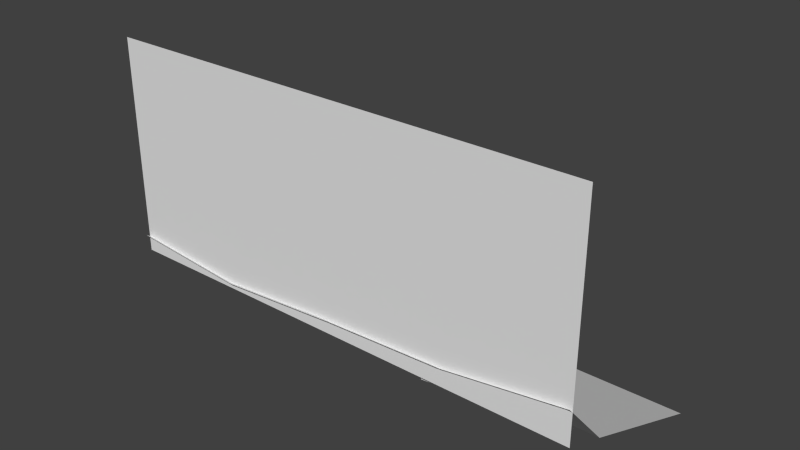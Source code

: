 # Source: BG5.blend  (saved by Blender 2.63.0; exported with 4.5.12 LTS)
import bpy
from mathutils import Matrix  # noqa: F401  (used for matrix-valued properties, if any)

bpy.ops.wm.read_factory_settings(use_empty=True)
scene = bpy.context.scene
scene.name = 'Scene'

# ---- collections
col_collection_1 = bpy.data.collections.new('Collection 1'); scene.collection.children.link(col_collection_1)

# ---- world
world_world = bpy.data.worlds.new('World'); scene.world = world_world
world_world.color = (0.05088, 0.05088, 0.05088)
world_world.use_sun_shadow = False
world_world.sun_shadow_jitter_overblur = 0.0
world_world.cycles.sampling_method = 'MANUAL'
world_world.cycles.sample_map_resolution = 256

# ---- meshes
me_plane_014 = bpy.data.meshes.new('Plane.014')
me_plane_014.from_pydata([(0.9171, -1.514, -3.292e-07), (-1.0, -1.0, 0.0), (1.397, 0.7918, 0.0517), (-0.9713, 1.498, 1.729)], [], [(2, 3, 1, 0)])
_uv = me_plane_014.uv_layers.new(name='UVMap')
_uv.uv.foreach_set('vector', [0.09187, 0.9194, 0.1331, 0.9194, 0.1331, 0.9606, 0.09339, 0.9598])
me_plane_014.use_remesh_preserve_volume = False
me_plane_014.use_remesh_preserve_attributes = False
me_plane_014.use_mirror_vertex_groups = False
me_plane_014.update()
me_cone = bpy.data.meshes.new('Cone')
me_cone.from_pydata([(-1.702, -2.095, -1.0), (-1.347, -1.159, -1.0), (-2.092, -1.999, 1.0), (-2.837, -2.84, -1.0), (-2.446, -2.936, -1.0), (-2.747, -2.2, -0.6049), (-2.121, -2.028, -0.6049), (-2.93, -2.687, 1.395), (-3.739, -3.346, -0.6049), (-3.557, -2.86, -0.6049), (-3.579, -3.556, -0.8892), (-2.986, -3.29, -0.8892), (-3.787, -3.971, 1.111), (-4.588, -4.653, -0.8892), (-4.38, -4.238, -0.8892)], [], [(3, 2, 4), (0, 2, 1), (4, 2, 0), (8, 7, 9), (5, 7, 6), (9, 7, 5), (13, 12, 14), (10, 12, 11), (14, 12, 10)])
_uv = me_cone.uv_layers.new(name='UVMap')
_uv.uv.foreach_set('vector', [0.1379, 0.9623, 0.07853, 0.9754, 0.1262, 0.9377, 0.105, 0.9207, 0.07853, 0.9754, 0.07853, 0.9146, 0.1262, 0.9377, 0.07853, 0.9754, 0.105, 0.9207, 0.1379, 0.9623, 0.07853, 0.9754, 0.1262, 0.9377, 0.105, 0.9207, 0.07853, 0.9754, 0.07853, 0.9146, 0.1262, 0.9377, 0.07853, 0.9754, 0.105, 0.9207, 0.1379, 0.9623, 0.07853, 0.9754, 0.1262, 0.9377, 0.105, 0.9207, 0.07853, 0.9754, 0.07853, 0.9146, 0.1262, 0.9377, 0.07853, 0.9754, 0.105, 0.9207])
me_cone.use_remesh_preserve_volume = False
me_cone.use_remesh_preserve_attributes = False
me_cone.use_mirror_vertex_groups = False
me_cone.update()
me_plane_013 = bpy.data.meshes.new('Plane.013')
me_plane_013.from_pydata([(13.45, -1.012, 0.6444), (11.45, -1.012, 0.6444), (6.82, 1.032, 0.1607), (4.82, 1.032, 0.1607), (2.297, 0.01421, 0.1549), (4.297, 0.01421, 0.1549)], [], [(5, 4, 1, 0), (2, 3, 4, 5)])
_uv = me_plane_013.uv_layers.new(name='UVMap')
_uv.uv.foreach_set('vector', [0.1217, 0.94, 0.08826, 0.94, 0.08826, 0.9233, 0.1217, 0.9233, 0.1217, 0.9567, 0.08826, 0.9567, 0.08826, 0.94, 0.1217, 0.94])
me_plane_013.use_remesh_preserve_volume = False
me_plane_013.use_remesh_preserve_attributes = False
me_plane_013.use_mirror_vertex_groups = False
me_plane_013.update()
me_plane_012 = bpy.data.meshes.new('Plane.012')
me_plane_012.from_pydata([(-6.569, -0.9044, 1.024), (-8.569, -0.9044, 1.024), (6.754, 1.029, 0.06176), (4.754, 1.029, 0.06176), (2.297, 0.01421, 0.1549), (4.297, 0.01421, 0.1549)], [], [(5, 4, 1, 0), (2, 3, 4, 5)])
_uv = me_plane_012.uv_layers.new(name='UVMap')
_uv.uv.foreach_set('vector', [0.1217, 0.94, 0.08826, 0.94, 0.08826, 0.9233, 0.1217, 0.9233, 0.1217, 0.9567, 0.08826, 0.9567, 0.08826, 0.94, 0.1217, 0.94])
me_plane_012.use_remesh_preserve_volume = False
me_plane_012.use_remesh_preserve_attributes = False
me_plane_012.use_mirror_vertex_groups = False
me_plane_012.update()
me_plane_011 = bpy.data.meshes.new('Plane.011')
me_plane_011.from_pydata([(9.595, -1.006, 0.2456), (7.595, -1.006, 0.2456), (2.1, 1.079, 0.1182), (0.09977, 1.079, 0.1182), (-6.121, 0.007884, 0.004002), (-4.121, 0.007884, 0.004002)], [], [(5, 4, 1, 0), (2, 3, 4, 5)])
_uv = me_plane_011.uv_layers.new(name='UVMap')
_uv.uv.foreach_set('vector', [0.1217, 0.94, 0.08826, 0.94, 0.08826, 0.9233, 0.1217, 0.9233, 0.1217, 0.9567, 0.08826, 0.9567, 0.08826, 0.94, 0.1217, 0.94])
me_plane_011.use_remesh_preserve_volume = False
me_plane_011.use_remesh_preserve_attributes = False
me_plane_011.use_mirror_vertex_groups = False
me_plane_011.update()
me_plane_010 = bpy.data.meshes.new('Plane.010')
me_plane_010.from_pydata([(-0.6834, -1.095, 0.001739), (-2.683, -1.095, 0.001739), (1.0, 1.0, 0.0), (-1.0, 1.0, 0.0)], [], [(2, 3, 1, 0)])
_uv = me_plane_010.uv_layers.new(name='UVMap')
_uv.uv.foreach_set('vector', [0.1217, 0.9567, 0.08826, 0.9567, 0.08826, 0.9233, 0.1217, 0.9233])
me_plane_010.use_remesh_preserve_volume = False
me_plane_010.use_remesh_preserve_attributes = False
me_plane_010.use_mirror_vertex_groups = False
me_plane_010.update()
me_plane_009 = bpy.data.meshes.new('Plane.009')
me_plane_009.from_pydata([(4.068, -1.006, 0.3431), (2.068, -1.006, 0.3431), (3.255, 0.9948, -0.001741), (1.255, 0.9948, -0.001741), (-3.412, 0.005614, 0.001862), (-1.412, 0.005614, 0.001862)], [], [(5, 4, 1, 0), (2, 3, 4, 5)])
_uv = me_plane_009.uv_layers.new(name='UVMap')
_uv.uv.foreach_set('vector', [0.1217, 0.94, 0.08826, 0.94, 0.08826, 0.9233, 0.1217, 0.9233, 0.1217, 0.9567, 0.08826, 0.9567, 0.08826, 0.94, 0.1217, 0.94])
me_plane_009.use_remesh_preserve_volume = False
me_plane_009.use_remesh_preserve_attributes = False
me_plane_009.use_mirror_vertex_groups = False
me_plane_009.update()
me_plane_008 = bpy.data.meshes.new('Plane.008')
me_plane_008.from_pydata([(0.9556, -0.8886, -0.00668), (-0.9576, -0.821, 0.006684), (1.0, 1.0, 0.0), (-1.203, 0.8947, -0.0312), (0.00507, -1.157, 0.0006072), (-0.1015, 0.9473, -0.0156), (-1.101, -0.05266, -0.0156), (1.0, 0.0, 0.0), (-0.05073, -0.02633, -0.0078), (0.5051, -1.158, 0.0006111), (1.0, -0.5, 0.0), (-0.5, -1.0, 0.0), (-1.051, -0.5263, -0.0078)], [], [(11, 12, 1), (7, 8, 4, 9, 0, 10), (2, 5, 8, 7), (5, 3, 6, 8), (8, 6, 12, 11, 4)])
_uv = me_plane_008.uv_layers.new(name='UVMap')
_uv.uv.foreach_set('vector', [0.09663, 0.9233, 0.08826, 0.9316, 0.08826, 0.9233, 0.1217, 0.94, 0.105, 0.94, 0.105, 0.9233, 0.1134, 0.9233, 0.1217, 0.9233, 0.1217, 0.9316, 0.1217, 0.9567, 0.105, 0.9567, 0.105, 0.94, 0.1217, 0.94, 0.105, 0.9567, 0.08826, 0.9567, 0.08826, 0.94, 0.105, 0.94, 0.105, 0.94, 0.08826, 0.94, 0.08826, 0.9316, 0.09663, 0.9233, 0.105, 0.9233])
me_plane_008.use_remesh_preserve_volume = False
me_plane_008.use_remesh_preserve_attributes = False
me_plane_008.use_mirror_vertex_groups = False
me_plane_008.update()
me_plane_006 = bpy.data.meshes.new('Plane.006')
me_plane_006.from_pydata([(1.0, -1.0, 0.0), (-1.0, -1.0, 0.0), (1.0, 1.0, 0.0), (-1.0, 1.0, 0.0)], [], [(2, 3, 1, 0)])
_uv = me_plane_006.uv_layers.new(name='UV coord')
_uv.uv.foreach_set('vector', [0.1217, 0.9567, 0.08826, 0.9567, 0.08826, 0.9233, 0.1217, 0.9233])
me_plane_006.use_remesh_preserve_volume = False
me_plane_006.use_remesh_preserve_attributes = False
me_plane_006.use_mirror_vertex_groups = False
me_plane_006.update()
me_plane_005 = bpy.data.meshes.new('Plane.005')
me_plane_005.from_pydata([(1.0, -1.0, 0.0), (-1.0, -1.0, 0.0), (1.0, 1.0, 0.0), (-1.0, 1.0, 0.0)], [], [(2, 3, 1, 0)])
_uv = me_plane_005.uv_layers.new(name='UV coord')
_uv.uv.foreach_set('vector', [0.1217, 0.9567, 0.08826, 0.9567, 0.08826, 0.9233, 0.1217, 0.9233])
me_plane_005.use_remesh_preserve_volume = False
me_plane_005.use_remesh_preserve_attributes = False
me_plane_005.use_mirror_vertex_groups = False
me_plane_005.update()
me_plane_003 = bpy.data.meshes.new('Plane.003')
me_plane_003.from_pydata([(1.0, -1.0, 0.0), (-1.0, -1.0, 0.0), (1.0, 1.0, 0.0), (-1.0, 1.0, 0.0)], [], [(2, 3, 1, 0)])
_uv = me_plane_003.uv_layers.new(name='UVMap')
_uv.uv.foreach_set('vector', [0.1217, 0.9567, 0.08826, 0.9567, 0.08826, 0.9233, 0.1217, 0.9233])
me_plane_003.use_remesh_preserve_volume = False
me_plane_003.use_remesh_preserve_attributes = False
me_plane_003.use_mirror_vertex_groups = False
me_plane_003.update()
me_plane_001 = bpy.data.meshes.new('Plane.001')
me_plane_001.from_pydata([(1.0, -1.0, 0.0), (-1.0, -1.0, 0.0), (1.0, 1.0, 0.0), (-1.0, 1.0, 0.0)], [], [(2, 3, 1, 0)])
_uv = me_plane_001.uv_layers.new(name='UVMap')
_uv.uv.foreach_set('vector', [0.1217, 0.9567, 0.08826, 0.9567, 0.08826, 0.9233, 0.1217, 0.9233])
me_plane_001.use_remesh_preserve_volume = False
me_plane_001.use_remesh_preserve_attributes = False
me_plane_001.use_mirror_vertex_groups = False
me_plane_001.update()
me_plane_004 = bpy.data.meshes.new('Plane.004')
me_plane_004.from_pydata([(1.0, -1.0, 0.0), (-1.0, -1.0, 0.0), (1.0, 1.0, 0.0), (-1.0, 1.0, 0.0)], [], [(2, 3, 1, 0)])
_uv = me_plane_004.uv_layers.new(name='UVMap')
_uv.uv.foreach_set('vector', [0.8942, 0.977, 0.8099, 0.977, 0.8099, 0.8927, 0.8942, 0.8927])
me_plane_004.use_remesh_preserve_volume = False
me_plane_004.use_remesh_preserve_attributes = False
me_plane_004.use_mirror_vertex_groups = False
me_plane_004.update()
me_plane = bpy.data.meshes.new('Plane')
me_plane.from_pydata([(1.0, -1.0, 0.0), (-1.121, -1.0, 0.2883), (1.0, 1.0, 0.0), (-1.055, 1.0, 0.1301), (0.0, -1.0, 0.0), (0.0, 1.0, 0.0), (-1.044, 1.272e-08, 0.1055), (1.0, 0.0, 0.0), (0.0, 0.0, 0.0), (-0.5, -1.0, 0.0), (-0.5, 1.0, 0.0), (-1.061, -0.5, 0.1466), (-1.016, 0.5, 0.03815), (0.0, -0.5, 0.0), (0.0, 0.5, 0.0), (-0.5, 0.0, 0.0), (-0.5, -0.5, 0.0), (-0.5, 0.5, 0.0)], [], [(16, 11, 1, 9), (7, 8, 13, 4, 0), (2, 5, 14, 8, 7), (17, 12, 6, 15), (13, 16, 9, 4), (8, 15, 16, 13), (15, 6, 11, 16), (14, 17, 15, 8), (5, 10, 17, 14), (10, 3, 12, 17)])
_uv = me_plane.uv_layers.new(name='UVMap')
_uv.uv.foreach_set('vector', [0.08583, 0.9186, 0.06209, 0.9186, 0.06209, 0.8949, 0.08583, 0.8949, 0.1571, 0.9423, 0.1096, 0.9423, 0.1096, 0.9186, 0.1096, 0.8949, 0.1571, 0.8949, 0.1571, 0.9898, 0.1096, 0.9898, 0.1096, 0.9661, 0.1096, 0.9423, 0.1571, 0.9423, 0.08583, 0.9661, 0.06209, 0.9661, 0.06209, 0.9423, 0.08583, 0.9423, 0.1096, 0.9186, 0.08583, 0.9186, 0.08583, 0.8949, 0.1096, 0.8949, 0.1096, 0.9423, 0.08583, 0.9423, 0.08583, 0.9186, 0.1096, 0.9186, 0.08583, 0.9423, 0.06209, 0.9423, 0.06209, 0.9186, 0.08583, 0.9186, 0.1096, 0.9661, 0.08583, 0.9661, 0.08583, 0.9423, 0.1096, 0.9423, 0.1096, 0.9898, 0.08583, 0.9898, 0.08583, 0.9661, 0.1096, 0.9661, 0.08583, 0.9898, 0.06209, 0.9898, 0.06209, 0.9661, 0.08583, 0.9661])
me_plane.use_remesh_preserve_volume = False
me_plane.use_remesh_preserve_attributes = False
me_plane.use_mirror_vertex_groups = False
me_plane.update()

# ---- objects
ob_plane_013 = bpy.data.objects.new('Plane.013', me_plane_014)
ob_cone = bpy.data.objects.new('Cone', me_cone)
ob_plane_012 = bpy.data.objects.new('Plane.012', me_plane_013)
ob_plane_011 = bpy.data.objects.new('Plane.011', me_plane_012)
ob_plane_010 = bpy.data.objects.new('Plane.010', me_plane_011)
ob_plane_009 = bpy.data.objects.new('Plane.009', me_plane_010)
ob_plane_008 = bpy.data.objects.new('Plane.008', me_plane_009)
ob_plane_007 = bpy.data.objects.new('Plane.007', me_plane_008)
ob_plane_006 = bpy.data.objects.new('Plane.006', me_plane_006)
ob_plane_005 = bpy.data.objects.new('Plane.005', me_plane_005)
ob_plane_004 = bpy.data.objects.new('Plane.004', me_plane_003)
ob_plane_001 = bpy.data.objects.new('Plane.001', me_plane_001)
ob_plane_002 = bpy.data.objects.new('Plane.002', me_plane_004)
ob_plane = bpy.data.objects.new('Plane', me_plane)

# ---- transforms, parenting, visibility, modifiers, constraints
ob_plane_013.location = (-19.98, -7.064, 4.027)
ob_plane_013.rotation_euler = (-1.571, 0.09241, 0.06693)
ob_plane_013.scale = (5.674, 1.002, 1.0)
ob_plane_013.lineart.crease_threshold = 0.0
ob_cone.location = (-16.1, -7.108, 4.924)
ob_cone.rotation_euler = (0.0, -0.0, -0.5236)
ob_cone.scale = (0.8738, 0.539, 1.0)
ob_cone.lineart.crease_threshold = 0.0
ob_plane_012.location = (-18.22, -7.002, 7.804)
ob_plane_012.rotation_euler = (-0.06629, -0.4872, -1.528)
ob_plane_012.scale = (0.0213, 7.34, 0.5756)
ob_plane_012.lineart.crease_threshold = 0.0
ob_plane_011.location = (-8.238, -7.192, 6.761)
ob_plane_011.rotation_euler = (-0.06629, -0.4872, -1.416)
ob_plane_011.scale = (0.02156, 2.7, 0.7845)
ob_plane_011.lineart.crease_threshold = 0.0
ob_plane_010.location = (-3.53, -7.093, 6.263)
ob_plane_010.rotation_euler = (-1.776, -1.431, 0.2098)
ob_plane_010.scale = (0.02137, 1.915, 0.7845)
ob_plane_010.lineart.crease_threshold = 0.0
ob_plane_009.location = (2.271, -7.252, 5.329)
ob_plane_009.rotation_euler = (-1.665, -1.28, 0.1015)
ob_plane_009.scale = (0.0211, 1.251, 0.7845)
ob_plane_009.lineart.crease_threshold = 0.0
ob_plane_008.location = (-0.2634, -7.251, 5.786)
ob_plane_008.rotation_euler = (-1.776, -1.431, 0.2098)
ob_plane_008.scale = (0.0211, 1.251, 0.7845)
ob_plane_008.lineart.crease_threshold = 0.0
ob_plane_007.location = (16.64, -7.172, 5.346)
ob_plane_007.rotation_euler = (-1.568, -0.1286, -0.03106)
ob_plane_007.scale = (6.589, 1.642, 1.325)
ob_plane_007.lineart.crease_threshold = 0.0
ob_plane_006.location = (-10.64, -6.878, 6.14)
ob_plane_006.rotation_euler = (-1.571, -0.0, 0.0)
ob_plane_006.scale = (0.1414, 2.075, 1.281)
ob_plane_006.lineart.crease_threshold = 0.0
ob_plane_005.location = (-5.434, -6.877, 5.858)
ob_plane_005.rotation_euler = (-1.571, -0.0, 0.0)
ob_plane_005.scale = (0.1104, 1.296, 1.0)
ob_plane_005.lineart.crease_threshold = 0.0
ob_plane_004.location = (-1.513, -6.966, 5.119)
ob_plane_004.rotation_euler = (-1.571, -0.0, 0.0)
ob_plane_004.scale = (0.1104, 1.296, 1.0)
ob_plane_004.lineart.crease_threshold = 0.0
ob_plane_001.location = (0.9796, -7.249, 4.874)
ob_plane_001.rotation_euler = (-1.571, -0.0, 0.0)
ob_plane_001.scale = (0.08661, 1.017, 0.7845)
ob_plane_001.lineart.crease_threshold = 0.0
ob_plane_002.location = (-0.7813, -7.58, 14.71)
ob_plane_002.rotation_euler = (-1.571, 1.571, 0.0)
ob_plane_002.scale = (11.12, 24.71, 11.12)
ob_plane_002.lineart.crease_threshold = 0.0
ob_plane.location = (-0.7813, 2.216, -0.3796)
ob_plane.rotation_euler = (2.68e-07, 0.3967, 1.571)
ob_plane.scale = (11.12, 24.71, 11.12)
ob_plane.lineart.crease_threshold = 0.0

# ---- collection membership
col_collection_1.objects.link(ob_plane_013)
col_collection_1.objects.link(ob_cone)
col_collection_1.objects.link(ob_plane_012)
col_collection_1.objects.link(ob_plane_011)
col_collection_1.objects.link(ob_plane_010)
col_collection_1.objects.link(ob_plane_009)
col_collection_1.objects.link(ob_plane_008)
col_collection_1.objects.link(ob_plane_007)
col_collection_1.objects.link(ob_plane_006)
col_collection_1.objects.link(ob_plane_005)
col_collection_1.objects.link(ob_plane_004)
col_collection_1.objects.link(ob_plane_001)
col_collection_1.objects.link(ob_plane_002)
col_collection_1.objects.link(ob_plane)

# ---- scene / render settings (as saved in the file)
scene.frame_start = 1; scene.frame_end = 250; scene.frame_set(1)
scene.render.engine = 'BLENDER_EEVEE_NEXT'
scene.render.image_settings.color_mode = 'RGB'
scene.render.image_settings.compression = 90
scene.render.resolution_percentage = 50
scene.render.dither_intensity = 0.0
scene.render.bake_margin = 2
scene.render.bake_bias = 0.0
scene.cycles.use_denoising = False
scene.cycles.samples = 10
scene.cycles.sampling_pattern = 'TABULATED_SOBOL'
scene.cycles.light_sampling_threshold = 0.0
scene.cycles.use_adaptive_sampling = False
scene.cycles.use_light_tree = False
scene.cycles.blur_glossy = 0.0
scene.cycles.volume_bounces = 1
scene.cycles.pixel_filter_type = 'GAUSSIAN'
scene.cycles.sample_clamp_indirect = 0.0
scene.view_settings.view_transform = 'Standard'
bpy.context.view_layer.update()

# ---- added for rendering (the .blend has no active camera and no usable light): camera, sun
cam_auto = bpy.data.cameras.new('AutoCamera')
cam_auto.lens = 50.0
cam_auto.sensor_width = 36.0
cam_auto.clip_end = 1019.24
ob_auto_camera = bpy.data.objects.new('AutoCamera', cam_auto)
scene.collection.objects.link(ob_auto_camera)
ob_auto_camera.location = (57.1053, -67.4765, 57.041)
ob_auto_camera.rotation_euler = (1.09748, -7.21219e-08, 0.694738)
scene.camera = ob_auto_camera
light_auto_sun = bpy.data.lights.new('AutoSun', 'SUN')
light_auto_sun.energy = 3.0
light_auto_sun.angle = 0.0523599
ob_auto_sun = bpy.data.objects.new('AutoSun', light_auto_sun)
scene.collection.objects.link(ob_auto_sun)
ob_auto_sun.rotation_euler = (0.872665, 0.174533, 0.523599)
bpy.context.view_layer.update()
